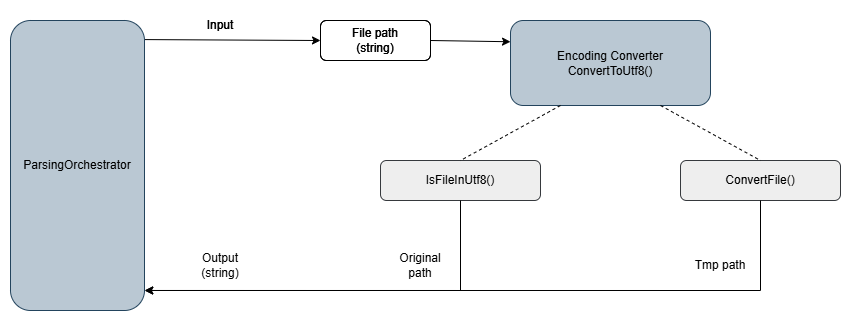

The diagram above was exported from draw.io. Its source (the exported page's mxGraphModel, read from the mxfile embedded in the PNG):
<mxGraphModel dx="1022" dy="598" grid="1" gridSize="10" guides="1" tooltips="1" connect="1" arrows="1" fold="1" page="1" pageScale="1" pageWidth="827" pageHeight="1169" math="0" shadow="0">
  <root>
    <mxCell id="0" />
    <mxCell id="1" parent="0" />
    <mxCell id="jtsuUER076De4KiUDdn8-2" parent="1" style="rounded=1;whiteSpace=wrap;html=1;fillColor=none;" value="File path&lt;div&gt;(string)&lt;/div&gt;" vertex="1">
      <mxGeometry height="40" width="110" x="340" y="30" as="geometry" />
    </mxCell>
    <mxCell id="jtsuUER076De4KiUDdn8-3" edge="1" parent="1" style="endArrow=classic;html=1;rounded=0;entryX=0;entryY=0.5;entryDx=0;entryDy=0;exitX=1;exitY=0.053;exitDx=0;exitDy=0;exitPerimeter=0;" target="jtsuUER076De4KiUDdn8-2" value="">
      <mxGeometry height="50" relative="1" width="50" as="geometry">
        <mxPoint x="164" y="49.08000000000004" as="sourcePoint" />
        <mxPoint x="530" y="140" as="targetPoint" />
      </mxGeometry>
    </mxCell>
    <mxCell id="jtsuUER076De4KiUDdn8-4" parent="1" style="text;html=1;whiteSpace=wrap;strokeColor=none;fillColor=none;align=center;verticalAlign=middle;rounded=0;" value="Input" vertex="1">
      <mxGeometry height="30" width="60" x="210" y="20" as="geometry" />
    </mxCell>
    <mxCell id="jtsuUER076De4KiUDdn8-5" parent="1" style="text;html=1;whiteSpace=wrap;strokeColor=none;fillColor=none;align=center;verticalAlign=middle;rounded=0;" value="Output&lt;div&gt;(string)&lt;/div&gt;" vertex="1">
      <mxGeometry height="30" width="60" x="210" y="260" as="geometry" />
    </mxCell>
    <mxCell id="jtsuUER076De4KiUDdn8-6" parent="1" style="rounded=1;whiteSpace=wrap;html=1;fillColor=#bac8d3;strokeColor=#23445d;" value="ParsingOrchestrator" vertex="1">
      <mxGeometry height="290" width="134" x="30" y="30" as="geometry" />
    </mxCell>
    <mxCell id="jtsuUER076De4KiUDdn8-7" parent="1" style="rounded=1;whiteSpace=wrap;html=1;fillColor=#bac8d3;strokeColor=#23445d;" value="Encoding Converter&lt;div&gt;ConvertToUtf8&lt;span style=&quot;background-color: transparent; color: light-dark(rgb(0, 0, 0), rgb(255, 255, 255));&quot;&gt;()&lt;/span&gt;&lt;/div&gt;" vertex="1">
      <mxGeometry height="85" width="200" x="530" y="30" as="geometry" />
    </mxCell>
    <mxCell id="jtsuUER076De4KiUDdn8-8" parent="1" style="rounded=1;whiteSpace=wrap;html=1;fillColor=none;" value="File path&lt;div&gt;(string)&lt;/div&gt;" vertex="1">
      <mxGeometry height="40" width="110" x="340" y="30" as="geometry" />
    </mxCell>
    <mxCell id="jtsuUER076De4KiUDdn8-10" parent="1" style="rounded=1;whiteSpace=wrap;html=1;fillColor=#eeeeee;strokeColor=#36393d;" value="IsFileInUtf8()" vertex="1">
      <mxGeometry height="40" width="160" x="400" y="170" as="geometry" />
    </mxCell>
    <mxCell id="jtsuUER076De4KiUDdn8-11" parent="1" style="rounded=1;whiteSpace=wrap;html=1;fillColor=#eeeeee;strokeColor=#36393d;" value="ConvertFile&lt;span style=&quot;background-color: transparent; color: light-dark(rgb(0, 0, 0), rgb(255, 255, 255));&quot;&gt;()&lt;/span&gt;" vertex="1">
      <mxGeometry height="40" width="160" x="700" y="170" as="geometry" />
    </mxCell>
    <mxCell id="jtsuUER076De4KiUDdn8-12" edge="1" parent="1" source="jtsuUER076De4KiUDdn8-7" style="endArrow=none;dashed=1;html=1;rounded=0;entryX=0.5;entryY=0;entryDx=0;entryDy=0;exitX=0.25;exitY=1;exitDx=0;exitDy=0;" target="jtsuUER076De4KiUDdn8-10" value="">
      <mxGeometry height="50" relative="1" width="50" as="geometry">
        <mxPoint x="510" y="140" as="sourcePoint" />
        <mxPoint x="580" y="210" as="targetPoint" />
      </mxGeometry>
    </mxCell>
    <mxCell id="jtsuUER076De4KiUDdn8-13" edge="1" parent="1" source="jtsuUER076De4KiUDdn8-7" style="endArrow=none;dashed=1;html=1;rounded=0;entryX=0.5;entryY=0;entryDx=0;entryDy=0;exitX=0.75;exitY=1;exitDx=0;exitDy=0;" target="jtsuUER076De4KiUDdn8-11" value="">
      <mxGeometry height="50" relative="1" width="50" as="geometry">
        <mxPoint x="530" y="260" as="sourcePoint" />
        <mxPoint x="580" y="210" as="targetPoint" />
      </mxGeometry>
    </mxCell>
    <mxCell id="jtsuUER076De4KiUDdn8-15" parent="1" style="text;html=1;whiteSpace=wrap;strokeColor=none;fillColor=none;align=center;verticalAlign=middle;rounded=0;" value="Input" vertex="1">
      <mxGeometry height="30" width="60" x="210" y="20" as="geometry" />
    </mxCell>
    <mxCell id="jtsuUER076De4KiUDdn8-16" edge="1" parent="1" source="jtsuUER076De4KiUDdn8-10" style="endArrow=classic;html=1;rounded=0;exitX=0.5;exitY=1;exitDx=0;exitDy=0;entryX=1.003;entryY=0.931;entryDx=0;entryDy=0;entryPerimeter=0;" target="jtsuUER076De4KiUDdn8-6" value="">
      <mxGeometry height="50" relative="1" width="50" as="geometry">
        <Array as="points">
          <mxPoint x="480" y="300" />
        </Array>
        <mxPoint x="520" y="320" as="sourcePoint" />
        <mxPoint x="170" y="290" as="targetPoint" />
      </mxGeometry>
    </mxCell>
    <mxCell id="jtsuUER076De4KiUDdn8-17" edge="1" parent="1" source="jtsuUER076De4KiUDdn8-11" style="endArrow=classic;html=1;rounded=0;entryX=1;entryY=0.931;entryDx=0;entryDy=0;exitX=0.5;exitY=1;exitDx=0;exitDy=0;entryPerimeter=0;" target="jtsuUER076De4KiUDdn8-6" value="">
      <mxGeometry height="50" relative="1" width="50" as="geometry">
        <Array as="points">
          <mxPoint x="780" y="300" />
        </Array>
        <mxPoint x="520" y="320" as="sourcePoint" />
        <mxPoint x="570" y="270" as="targetPoint" />
      </mxGeometry>
    </mxCell>
    <mxCell id="jtsuUER076De4KiUDdn8-18" parent="1" style="text;html=1;whiteSpace=wrap;strokeColor=none;fillColor=none;align=center;verticalAlign=middle;rounded=0;" value="Tmp path" vertex="1">
      <mxGeometry height="30" width="60" x="710" y="260" as="geometry" />
    </mxCell>
    <mxCell id="jtsuUER076De4KiUDdn8-19" parent="1" style="text;html=1;whiteSpace=wrap;strokeColor=none;fillColor=none;align=center;verticalAlign=middle;rounded=0;" value="Original path" vertex="1">
      <mxGeometry height="30" width="60" x="410" y="260" as="geometry" />
    </mxCell>
    <mxCell id="-sycrVi5domQeYxagQjI-1" edge="1" parent="1" source="jtsuUER076De4KiUDdn8-5" style="edgeStyle=orthogonalEdgeStyle;rounded=0;orthogonalLoop=1;jettySize=auto;html=1;exitX=0.5;exitY=1;exitDx=0;exitDy=0;" target="jtsuUER076De4KiUDdn8-5">
      <mxGeometry relative="1" as="geometry" />
    </mxCell>
    <mxCell id="-sycrVi5domQeYxagQjI-2" edge="1" parent="1" source="jtsuUER076De4KiUDdn8-8" style="endArrow=classic;html=1;rounded=0;entryX=0;entryY=0.25;entryDx=0;entryDy=0;exitX=1;exitY=0.5;exitDx=0;exitDy=0;" target="jtsuUER076De4KiUDdn8-7" value="">
      <mxGeometry height="50" relative="1" width="50" as="geometry">
        <mxPoint x="500" y="240" as="sourcePoint" />
        <mxPoint x="550" y="190" as="targetPoint" />
      </mxGeometry>
    </mxCell>
  </root>
</mxGraphModel>